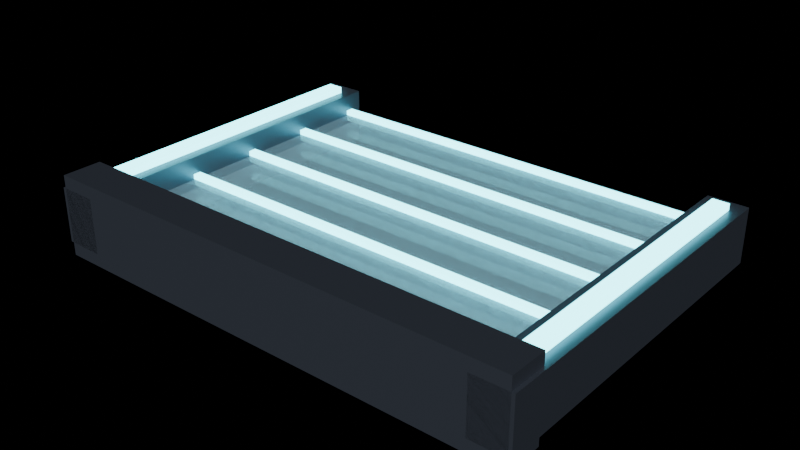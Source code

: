 # Source: dep_barrier.blend  (saved by Blender 4.2.68; exported with 4.5.12 LTS)
import bpy
from mathutils import Matrix  # noqa: F401  (used for matrix-valued properties, if any)

bpy.ops.wm.read_factory_settings(use_empty=True)
scene = bpy.context.scene
scene.name = 'Scene'

# ---- materials (node trees are filled in below, after node groups)
mat_ns_body_dark = bpy.data.materials.new('ns_body_dark')
mat_ns_energy_cyan = bpy.data.materials.new('ns_energy_cyan')
mat_ns_glass = bpy.data.materials.new('ns_glass')
mat_ns_glass.surface_render_method = 'BLENDED'
mat_ns_glass.blend_method = 'BLEND'

# ---- material node trees
mat_ns_body_dark.use_nodes = True; mat_ns_body_dark.node_tree.nodes.clear()
_N = mat_ns_body_dark.node_tree.nodes; _L = mat_ns_body_dark.node_tree.links
n0 = _N.new('ShaderNodeBsdfPrincipled'); n0.name = 'Principled BSDF'; n0.location = (10, 300)
n0.inputs[0].default_value = (0.11, 0.13, 0.17, 1.0)
n0.inputs[1].default_value = 0.66
n0.inputs[2].default_value = 0.42
n1 = _N.new('ShaderNodeOutputMaterial'); n1.name = 'Material Output'; n1.location = (300, 300)
_L.new(n0.outputs[0], n1.inputs[0])
n1.is_active_output = True
mat_ns_energy_cyan.use_nodes = True; mat_ns_energy_cyan.node_tree.nodes.clear()
_N = mat_ns_energy_cyan.node_tree.nodes; _L = mat_ns_energy_cyan.node_tree.links
n0 = _N.new('ShaderNodeBsdfPrincipled'); n0.name = 'Principled BSDF'; n0.location = (10, 300)
n0.inputs[0].default_value = (0.05, 0.55, 0.7, 1.0)
n0.inputs[1].default_value = 0.1
n0.inputs[2].default_value = 0.25
n0.inputs[27].default_value = (0.17, 0.91, 1.0, 1.0)
n0.inputs[28].default_value = 6.0
n1 = _N.new('ShaderNodeOutputMaterial'); n1.name = 'Material Output'; n1.location = (300, 300)
_L.new(n0.outputs[0], n1.inputs[0])
n1.is_active_output = True
mat_ns_glass.use_nodes = True; mat_ns_glass.node_tree.nodes.clear()
_N = mat_ns_glass.node_tree.nodes; _L = mat_ns_glass.node_tree.links
n0 = _N.new('ShaderNodeBsdfPrincipled'); n0.name = 'Principled BSDF'; n0.location = (10, 300)
n0.inputs[0].default_value = (0.55, 0.78, 0.9, 0.28)
n0.inputs[1].default_value = 0.1
n0.inputs[2].default_value = 0.06
n0.inputs[4].default_value = 0.28
n0.inputs[27].default_value = (0.04, 0.16, 0.2, 1.0)
n0.inputs[28].default_value = 0.6
n1 = _N.new('ShaderNodeOutputMaterial'); n1.name = 'Material Output'; n1.location = (300, 300)
_L.new(n0.outputs[0], n1.inputs[0])
n1.is_active_output = True

# ---- lights
light_neonsun = bpy.data.lights.new('NeonSun', 'SUN')
light_neonsun.energy = 3.0

# ---- meshes
me_dep_barrier_mesh = bpy.data.meshes.new('dep_barrier_mesh')
me_dep_barrier_mesh.from_pydata([(-1.5, 0.0, -0.25), (1.5, 0.0, -0.25), (1.5, 0.24, -0.25), (-1.5, 0.24, -0.25), (-1.5, 0.0, 0.25), (1.5, 0.0, 0.25), (1.5, 0.24, 0.25), (-1.5, 0.24, 0.25), (-1.52, -7.451e-09, -0.17), (-1.28, -7.451e-09, -0.17), (-1.28, 2.2, -0.17), (-1.52, 2.2, -0.17), (-1.52, -7.451e-09, 0.17), (-1.28, -7.451e-09, 0.17), (-1.28, 2.2, 0.17), (-1.52, 2.2, 0.17), (-1.45, 0.1, 0.15), (-1.35, 0.1, 0.15), (-1.35, 2.1, 0.15), (-1.45, 2.1, 0.15), (-1.45, 0.1, 0.21), (-1.35, 0.1, 0.21), (-1.35, 2.1, 0.21), (-1.45, 2.1, 0.21), (1.28, -7.451e-09, -0.17), (1.52, -7.451e-09, -0.17), (1.52, 2.2, -0.17), (1.28, 2.2, -0.17), (1.28, -7.451e-09, 0.17), (1.52, -7.451e-09, 0.17), (1.52, 2.2, 0.17), (1.28, 2.2, 0.17), (1.35, 0.1, 0.15), (1.45, 0.1, 0.15), (1.45, 2.1, 0.15), (1.35, 2.1, 0.15), (1.35, 0.1, 0.21), (1.45, 0.1, 0.21), (1.45, 2.1, 0.21), (1.35, 2.1, 0.21), (-1.4, 0.1, -0.03), (1.4, 0.1, -0.03), (1.4, 2.2, -0.03), (-1.4, 2.2, -0.03), (-1.4, 0.1, 0.03), (1.4, 0.1, 0.03), (1.4, 2.2, 0.03), (-1.4, 2.2, 0.03), (-1.35, 0.275, 0.035), (1.35, 0.275, 0.035), (1.35, 0.325, 0.035), (-1.35, 0.325, 0.035), (-1.35, 0.275, 0.065), (1.35, 0.275, 0.065), (1.35, 0.325, 0.065), (-1.35, 0.325, 0.065), (-1.35, 0.725, 0.035), (1.35, 0.725, 0.035), (1.35, 0.775, 0.035), (-1.35, 0.775, 0.035), (-1.35, 0.725, 0.065), (1.35, 0.725, 0.065), (1.35, 0.775, 0.065), (-1.35, 0.775, 0.065), (-1.35, 1.175, 0.035), (1.35, 1.175, 0.035), (1.35, 1.225, 0.035), (-1.35, 1.225, 0.035), (-1.35, 1.175, 0.065), (1.35, 1.175, 0.065), (1.35, 1.225, 0.065), (-1.35, 1.225, 0.065), (-1.35, 1.625, 0.035), (1.35, 1.625, 0.035), (1.35, 1.675, 0.035), (-1.35, 1.675, 0.035), (-1.35, 1.625, 0.065), (1.35, 1.625, 0.065), (1.35, 1.675, 0.065), (-1.35, 1.675, 0.065), (-1.35, 2.075, 0.035), (1.35, 2.075, 0.035), (1.35, 2.125, 0.035), (-1.35, 2.125, 0.035), (-1.35, 2.075, 0.065), (1.35, 2.075, 0.065), (1.35, 2.125, 0.065), (-1.35, 2.125, 0.065)], [], [(0, 1, 2, 3), (4, 7, 6, 5), (0, 4, 5, 1), (2, 6, 7, 3), (0, 3, 7, 4), (1, 5, 6, 2), (8, 9, 10, 11), (12, 15, 14, 13), (8, 12, 13, 9), (10, 14, 15, 11), (8, 11, 15, 12), (9, 13, 14, 10), (16, 17, 18, 19), (20, 23, 22, 21), (16, 20, 21, 17), (18, 22, 23, 19), (16, 19, 23, 20), (17, 21, 22, 18), (24, 25, 26, 27), (28, 31, 30, 29), (24, 28, 29, 25), (26, 30, 31, 27), (24, 27, 31, 28), (25, 29, 30, 26), (32, 33, 34, 35), (36, 39, 38, 37), (32, 36, 37, 33), (34, 38, 39, 35), (32, 35, 39, 36), (33, 37, 38, 34), (40, 41, 42, 43), (44, 47, 46, 45), (40, 44, 45, 41), (42, 46, 47, 43), (40, 43, 47, 44), (41, 45, 46, 42), (48, 49, 50, 51), (52, 55, 54, 53), (48, 52, 53, 49), (50, 54, 55, 51), (48, 51, 55, 52), (49, 53, 54, 50), (56, 57, 58, 59), (60, 63, 62, 61), (56, 60, 61, 57), (58, 62, 63, 59), (56, 59, 63, 60), (57, 61, 62, 58), (64, 65, 66, 67), (68, 71, 70, 69), (64, 68, 69, 65), (66, 70, 71, 67), (64, 67, 71, 68), (65, 69, 70, 66), (72, 73, 74, 75), (76, 79, 78, 77), (72, 76, 77, 73), (74, 78, 79, 75), (72, 75, 79, 76), (73, 77, 78, 74), (80, 81, 82, 83), (84, 87, 86, 85), (80, 84, 85, 81), (82, 86, 87, 83), (80, 83, 87, 84), (81, 85, 86, 82)])
me_dep_barrier_mesh.polygons.foreach_set('material_index', [0, 0, 0, 0, 0, 0, 0, 0, 0, 0, 0, 0, 1, 1, 1, 1, 1, 1, 0, 0, 0, 0, 0, 0, 1, 1, 1, 1, 1, 1, 2, 2, 2, 2, 2, 2, 1, 1, 1, 1, 1, 1, 1, 1, 1, 1, 1, 1, 1, 1, 1, 1, 1, 1, 1, 1, 1, 1, 1, 1, 1, 1, 1, 1, 1, 1])
_uv = me_dep_barrier_mesh.uv_layers.new(name='UVMap')
_uv.uv.foreach_set('vector', [-2.5, 0.5, 3.5, 0.5, 3.5, 0.98, -2.5, 0.98, -2.5, 0.5, -2.5, 0.98, 3.5, 0.98, 3.5, 0.5, -2.5, 0.0, -2.5, 1.0, 3.5, 1.0, 3.5, 0.0, 3.5, 0.0, 3.5, 1.0, -2.5, 1.0, -2.5, 0.0, 0.5, 0.0, 0.98, 0.0, 0.98, 1.0, 0.5, 1.0, 0.5, 0.0, 0.5, 1.0, 0.98, 1.0, 0.98, 0.0, -2.54, 0.5, -2.06, 0.5, -2.06, 4.9, -2.54, 4.9, -2.54, 0.5, -2.54, 4.9, -2.06, 4.9, -2.06, 0.5, -2.54, 0.16, -2.54, 0.84, -2.06, 0.84, -2.06, 0.16, -2.06, 0.16, -2.06, 0.84, -2.54, 0.84, -2.54, 0.16, 0.5, 0.16, 4.9, 0.16, 4.9, 0.84, 0.5, 0.84, 0.5, 0.16, 0.5, 0.84, 4.9, 0.84, 4.9, 0.16, -2.4, 0.7, -2.2, 0.7, -2.2, 4.7, -2.4, 4.7, -2.4, 0.7, -2.4, 4.7, -2.2, 4.7, -2.2, 0.7, -2.4, 0.8, -2.4, 0.92, -2.2, 0.92, -2.2, 0.8, -2.2, 0.8, -2.2, 0.92, -2.4, 0.92, -2.4, 0.8, 0.7, 0.8, 4.7, 0.8, 4.7, 0.92, 0.7, 0.92, 0.7, 0.8, 0.7, 0.92, 4.7, 0.92, 4.7, 0.8, 3.06, 0.5, 3.54, 0.5, 3.54, 4.9, 3.06, 4.9, 3.06, 0.5, 3.06, 4.9, 3.54, 4.9, 3.54, 0.5, 3.06, 0.16, 3.06, 0.84, 3.54, 0.84, 3.54, 0.16, 3.54, 0.16, 3.54, 0.84, 3.06, 0.84, 3.06, 0.16, 0.5, 0.16, 4.9, 0.16, 4.9, 0.84, 0.5, 0.84, 0.5, 0.16, 0.5, 0.84, 4.9, 0.84, 4.9, 0.16, 3.2, 0.7, 3.4, 0.7, 3.4, 4.7, 3.2, 4.7, 3.2, 0.7, 3.2, 4.7, 3.4, 4.7, 3.4, 0.7, 3.2, 0.8, 3.2, 0.92, 3.4, 0.92, 3.4, 0.8, 3.4, 0.8, 3.4, 0.92, 3.2, 0.92, 3.2, 0.8, 0.7, 0.8, 4.7, 0.8, 4.7, 0.92, 0.7, 0.92, 0.7, 0.8, 0.7, 0.92, 4.7, 0.92, 4.7, 0.8, -2.3, 0.7, 3.3, 0.7, 3.3, 4.9, -2.3, 4.9, -2.3, 0.7, -2.3, 4.9, 3.3, 4.9, 3.3, 0.7, -2.3, 0.44, -2.3, 0.56, 3.3, 0.56, 3.3, 0.44, 3.3, 0.44, 3.3, 0.56, -2.3, 0.56, -2.3, 0.44, 0.7, 0.44, 4.9, 0.44, 4.9, 0.56, 0.7, 0.56, 0.7, 0.44, 0.7, 0.56, 4.9, 0.56, 4.9, 0.44, -2.2, 1.05, 3.2, 1.05, 3.2, 1.15, -2.2, 1.15, -2.2, 1.05, -2.2, 1.15, 3.2, 1.15, 3.2, 1.05, -2.2, 0.57, -2.2, 0.63, 3.2, 0.63, 3.2, 0.57, 3.2, 0.57, 3.2, 0.63, -2.2, 0.63, -2.2, 0.57, 1.05, 0.57, 1.15, 0.57, 1.15, 0.63, 1.05, 0.63, 1.05, 0.57, 1.05, 0.63, 1.15, 0.63, 1.15, 0.57, -2.2, 1.95, 3.2, 1.95, 3.2, 2.05, -2.2, 2.05, -2.2, 1.95, -2.2, 2.05, 3.2, 2.05, 3.2, 1.95, -2.2, 0.57, -2.2, 0.63, 3.2, 0.63, 3.2, 0.57, 3.2, 0.57, 3.2, 0.63, -2.2, 0.63, -2.2, 0.57, 1.95, 0.57, 2.05, 0.57, 2.05, 0.63, 1.95, 0.63, 1.95, 0.57, 1.95, 0.63, 2.05, 0.63, 2.05, 0.57, -2.2, 2.85, 3.2, 2.85, 3.2, 2.95, -2.2, 2.95, -2.2, 2.85, -2.2, 2.95, 3.2, 2.95, 3.2, 2.85, -2.2, 0.57, -2.2, 0.63, 3.2, 0.63, 3.2, 0.57, 3.2, 0.57, 3.2, 0.63, -2.2, 0.63, -2.2, 0.57, 2.85, 0.57, 2.95, 0.57, 2.95, 0.63, 2.85, 0.63, 2.85, 0.57, 2.85, 0.63, 2.95, 0.63, 2.95, 0.57, -2.2, 3.75, 3.2, 3.75, 3.2, 3.85, -2.2, 3.85, -2.2, 3.75, -2.2, 3.85, 3.2, 3.85, 3.2, 3.75, -2.2, 0.57, -2.2, 0.63, 3.2, 0.63, 3.2, 0.57, 3.2, 0.57, 3.2, 0.63, -2.2, 0.63, -2.2, 0.57, 3.75, 0.57, 3.85, 0.57, 3.85, 0.63, 3.75, 0.63, 3.75, 0.57, 3.75, 0.63, 3.85, 0.63, 3.85, 0.57, -2.2, 4.65, 3.2, 4.65, 3.2, 4.75, -2.2, 4.75, -2.2, 4.65, -2.2, 4.75, 3.2, 4.75, 3.2, 4.65, -2.2, 0.57, -2.2, 0.63, 3.2, 0.63, 3.2, 0.57, 3.2, 0.57, 3.2, 0.63, -2.2, 0.63, -2.2, 0.57, 4.65, 0.57, 4.75, 0.57, 4.75, 0.63, 4.65, 0.63, 4.65, 0.57, 4.65, 0.63, 4.75, 0.63, 4.75, 0.57])
me_dep_barrier_mesh.materials.append(mat_ns_body_dark)
me_dep_barrier_mesh.materials.append(mat_ns_energy_cyan)
me_dep_barrier_mesh.materials.append(mat_ns_glass)
me_dep_barrier_mesh.update()

# ---- objects
ob_neonsun = bpy.data.objects.new('NeonSun', light_neonsun)
ob_dep_barrier = bpy.data.objects.new('dep_barrier', me_dep_barrier_mesh)

# ---- transforms, parenting, visibility, modifiers, constraints
ob_neonsun.location = (0.0, 0.0, 0.0)
ob_neonsun.rotation_euler = (0.9599, 0.0, 0.6109)
ob_dep_barrier.location = (0.0, 0.0, 0.0)

# ---- collection membership
scene.collection.objects.link(ob_neonsun)
scene.collection.objects.link(ob_dep_barrier)

# ---- scene / render settings (as saved in the file)
scene.frame_start = 1; scene.frame_end = 250; scene.frame_set(1)
scene.render.engine = 'BLENDER_EEVEE_NEXT'
bpy.context.view_layer.update()

# ---- added for rendering (the .blend has no active camera): camera
cam_auto = bpy.data.cameras.new('AutoCamera')
cam_auto.lens = 50.0
cam_auto.sensor_width = 36.0
cam_auto.clip_end = 1000.0
ob_auto_camera = bpy.data.objects.new('AutoCamera', cam_auto)
scene.collection.objects.link(ob_auto_camera)
ob_auto_camera.location = (3.50263, -3.10316, 2.80211)
ob_auto_camera.rotation_euler = (1.09748, -7.21219e-08, 0.694738)
scene.camera = ob_auto_camera
bpy.context.view_layer.update()
